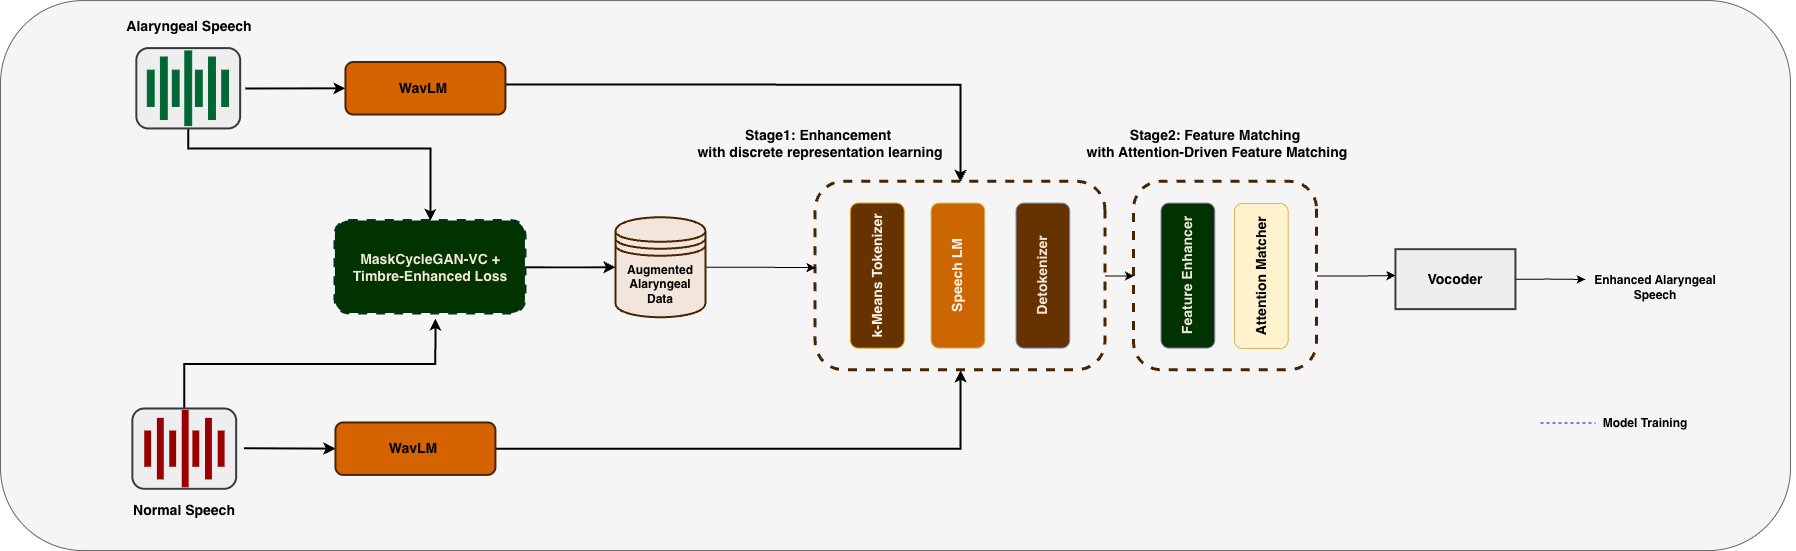

The diagram above was exported from draw.io. Its source (the exported page's mxGraphModel, read from the mxfile embedded in the PNG):
<mxGraphModel dx="975" dy="-978" grid="1" gridSize="10" guides="1" tooltips="1" connect="1" arrows="1" fold="1" page="1" pageScale="1" pageWidth="850" pageHeight="1100" math="0" shadow="0">
  <root>
    <mxCell id="0" />
    <mxCell id="1" parent="0" />
    <mxCell id="RS4Z7D6LwzPvHGB32Z_z-119" parent="1" style="rounded=1;whiteSpace=wrap;html=1;fillColor=#f5f5f5;fontColor=#333333;strokeColor=#666666;" value="" vertex="1">
      <mxGeometry height="550" width="1790" x="910" y="2382.07" as="geometry" />
    </mxCell>
    <mxCell id="RS4Z7D6LwzPvHGB32Z_z-120" parent="1" style="text;html=1;align=center;verticalAlign=middle;whiteSpace=wrap;rounded=0;" value="&lt;b&gt;&lt;font style=&quot;font-size: 14px;&quot;&gt;Normal Speech&lt;/font&gt;&lt;/b&gt;" vertex="1">
      <mxGeometry height="15" width="147.5" x="1020" y="2884.28" as="geometry" />
    </mxCell>
    <mxCell id="RS4Z7D6LwzPvHGB32Z_z-121" parent="1" style="text;html=1;align=center;verticalAlign=middle;whiteSpace=wrap;rounded=0;" value="&lt;font style=&quot;font-size: 14px;&quot;&gt;&lt;b style=&quot;&quot;&gt;Alaryngeal Speech&lt;/b&gt;&lt;/font&gt;" vertex="1">
      <mxGeometry height="15" width="147.5" x="1024.92" y="2400" as="geometry" />
    </mxCell>
    <mxCell id="RS4Z7D6LwzPvHGB32Z_z-122" edge="1" parent="1" style="edgeStyle=orthogonalEdgeStyle;rounded=0;orthogonalLoop=1;jettySize=auto;html=1;strokeWidth=2;" target="RS4Z7D6LwzPvHGB32Z_z-126">
      <mxGeometry relative="1" as="geometry">
        <mxPoint x="1408.9" y="2466.090909090909" as="sourcePoint" />
      </mxGeometry>
    </mxCell>
    <mxCell id="RS4Z7D6LwzPvHGB32Z_z-123" edge="1" parent="1" source="RS4Z7D6LwzPvHGB32Z_z-124" style="edgeStyle=orthogonalEdgeStyle;rounded=0;orthogonalLoop=1;jettySize=auto;html=1;exitX=1;exitY=0.5;exitDx=0;exitDy=0;entryX=0;entryY=0.5;entryDx=0;entryDy=0;strokeWidth=2;" target="RS4Z7D6LwzPvHGB32Z_z-132">
      <mxGeometry relative="1" as="geometry" />
    </mxCell>
    <mxCell id="RS4Z7D6LwzPvHGB32Z_z-124" parent="1" style="rounded=1;whiteSpace=wrap;html=1;fillColor=#003300;strokeColor=light-dark(#00331A,#6D5100);dashed=1;strokeWidth=3;" value="&lt;font style=&quot;font-size: 14px; color: rgb(242, 230, 220);&quot;&gt;&lt;b&gt;MaskCycleGAN-VC + Timbre-Enhanced Loss&lt;/b&gt;&lt;/font&gt;" vertex="1">
      <mxGeometry height="92.5" width="190" x="1244.92" y="2602.5" as="geometry" />
    </mxCell>
    <mxCell id="RS4Z7D6LwzPvHGB32Z_z-125" edge="1" parent="1" source="RS4Z7D6LwzPvHGB32Z_z-126" style="edgeStyle=orthogonalEdgeStyle;rounded=0;orthogonalLoop=1;jettySize=auto;html=1;exitX=0.5;exitY=0;exitDx=0;exitDy=0;entryX=0.5;entryY=1;entryDx=0;entryDy=0;" target="RS4Z7D6LwzPvHGB32Z_z-134">
      <mxGeometry relative="1" as="geometry" />
    </mxCell>
    <mxCell id="RS4Z7D6LwzPvHGB32Z_z-126" parent="1" style="rounded=1;whiteSpace=wrap;html=1;rotation=90;dashed=1;fillColor=#f5f5f5;fontColor=#333333;strokeColor=light-dark(#4A2400,#959595);strokeWidth=3;" value="" vertex="1">
      <mxGeometry height="289.84" width="188.39" x="1775.8400000000001" y="2512.6" as="geometry" />
    </mxCell>
    <mxCell id="RS4Z7D6LwzPvHGB32Z_z-127" parent="1" style="rounded=1;whiteSpace=wrap;html=1;fillColor=#663300;strokeColor=#d79b00;rotation=-90;" value="&lt;b&gt;&lt;font style=&quot;font-size: 14px; color: rgb(255, 244, 234);&quot;&gt;k-Means Tokenizer&lt;/font&gt;&lt;/b&gt;" vertex="1">
      <mxGeometry height="53.75" width="145" x="1714.3000000000002" y="2630.2" as="geometry" />
    </mxCell>
    <mxCell id="RS4Z7D6LwzPvHGB32Z_z-128" parent="1" style="rounded=1;whiteSpace=wrap;html=1;fillColor=#CC6600;strokeColor=#d6b656;rotation=-90;" value="&lt;b&gt;&lt;font style=&quot;font-size: 14px; color: rgb(255, 244, 234);&quot;&gt;Speech LM&lt;/font&gt;&lt;/b&gt;" vertex="1">
      <mxGeometry height="53.75" width="145" x="1794.92" y="2630.2" as="geometry" />
    </mxCell>
    <mxCell id="RS4Z7D6LwzPvHGB32Z_z-129" parent="1" style="rounded=1;whiteSpace=wrap;html=1;fillColor=#663300;strokeColor=#6c8ebf;rotation=-90;" value="&lt;span style=&quot;font-size: 14px;&quot;&gt;&lt;b&gt;&lt;font style=&quot;color: rgb(242, 230, 220);&quot;&gt;Detokenizer&lt;/font&gt;&lt;/b&gt;&lt;/span&gt;" vertex="1">
      <mxGeometry height="53.75" width="145" x="1879.915" y="2630.205" as="geometry" />
    </mxCell>
    <mxCell id="RS4Z7D6LwzPvHGB32Z_z-130" parent="1" style="text;html=1;whiteSpace=wrap;strokeColor=none;fillColor=none;align=center;verticalAlign=middle;rounded=0;" value="&lt;b&gt;&lt;font style=&quot;font-size: 14px;&quot;&gt;Stage1: Enhancement&amp;nbsp;&lt;/font&gt;&lt;/b&gt;&lt;div&gt;&lt;b&gt;&lt;font style=&quot;font-size: 14px;&quot;&gt;with discrete representation learning&lt;/font&gt;&lt;/b&gt;&lt;/div&gt;" vertex="1">
      <mxGeometry height="30" width="330" x="1564.92" y="2509.94" as="geometry" />
    </mxCell>
    <mxCell id="RS4Z7D6LwzPvHGB32Z_z-131" edge="1" parent="1" source="RS4Z7D6LwzPvHGB32Z_z-132" style="edgeStyle=orthogonalEdgeStyle;rounded=0;orthogonalLoop=1;jettySize=auto;html=1;exitX=1;exitY=0.5;exitDx=0;exitDy=0;">
      <mxGeometry relative="1" as="geometry">
        <mxPoint x="1724.92" y="2649.181818181818" as="targetPoint" />
      </mxGeometry>
    </mxCell>
    <mxCell id="RS4Z7D6LwzPvHGB32Z_z-132" parent="1" style="shape=datastore;whiteSpace=wrap;html=1;fillColor=#F2E6DC;strokeColor=#4A2400;strokeWidth=2;" value="&lt;b&gt;Augmented Alaryngeal Data&lt;/b&gt;" vertex="1">
      <mxGeometry height="100" width="90" x="1524.92" y="2598.75" as="geometry" />
    </mxCell>
    <mxCell id="RS4Z7D6LwzPvHGB32Z_z-133" edge="1" parent="1" source="RS4Z7D6LwzPvHGB32Z_z-134" style="edgeStyle=orthogonalEdgeStyle;rounded=0;orthogonalLoop=1;jettySize=auto;html=1;exitX=0.5;exitY=0;exitDx=0;exitDy=0;">
      <mxGeometry relative="1" as="geometry">
        <mxPoint x="2304.92" y="2657.02" as="targetPoint" />
      </mxGeometry>
    </mxCell>
    <mxCell id="RS4Z7D6LwzPvHGB32Z_z-134" parent="1" style="rounded=1;whiteSpace=wrap;html=1;rotation=90;dashed=1;fillColor=#f5f5f5;fontColor=#333333;strokeColor=light-dark(#4A2400,#959595);strokeWidth=3;" value="" vertex="1">
      <mxGeometry height="183.15" width="188.39" x="2040.8400000000001" y="2565.94" as="geometry" />
    </mxCell>
    <mxCell id="RS4Z7D6LwzPvHGB32Z_z-135" parent="1" style="rounded=1;whiteSpace=wrap;html=1;fillColor=#003300;strokeColor=#9673a6;rotation=-90;" value="&lt;span style=&quot;font-size: 14px;&quot;&gt;&lt;b&gt;&lt;font style=&quot;color: rgb(242, 230, 220);&quot;&gt;Feature Enhancer&lt;/font&gt;&lt;/b&gt;&lt;/span&gt;" vertex="1">
      <mxGeometry height="53.75" width="145" x="2024.915" y="2630.205" as="geometry" />
    </mxCell>
    <mxCell id="RS4Z7D6LwzPvHGB32Z_z-136" parent="1" style="rounded=1;whiteSpace=wrap;html=1;fillColor=#fff2cc;strokeColor=#d6b656;rotation=-90;" value="&lt;span style=&quot;font-size: 14px;&quot;&gt;&lt;b&gt;Attention Matcher&lt;/b&gt;&lt;/span&gt;" vertex="1">
      <mxGeometry height="53.75" width="145" x="2098.315" y="2630.645" as="geometry" />
    </mxCell>
    <mxCell id="RS4Z7D6LwzPvHGB32Z_z-137" edge="1" parent="1" source="RS4Z7D6LwzPvHGB32Z_z-138" style="edgeStyle=orthogonalEdgeStyle;rounded=0;orthogonalLoop=1;jettySize=auto;html=1;exitX=1;exitY=0.5;exitDx=0;exitDy=0;">
      <mxGeometry relative="1" as="geometry">
        <mxPoint x="2494.92" y="2661" as="targetPoint" />
      </mxGeometry>
    </mxCell>
    <mxCell id="RS4Z7D6LwzPvHGB32Z_z-138" parent="1" style="rounded=0;whiteSpace=wrap;html=1;fillColor=#eeeeee;strokeColor=#36393d;strokeWidth=2;" value="&lt;b&gt;&lt;font style=&quot;font-size: 14px;&quot;&gt;Vocoder&lt;/font&gt;&lt;/b&gt;" vertex="1">
      <mxGeometry height="60" width="120" x="2304.92" y="2630.6400000000003" as="geometry" />
    </mxCell>
    <mxCell id="RS4Z7D6LwzPvHGB32Z_z-139" parent="1" style="text;html=1;whiteSpace=wrap;strokeColor=none;fillColor=none;align=center;verticalAlign=middle;rounded=0;" value="&lt;b&gt;&lt;font style=&quot;font-size: 14px;&quot;&gt;Stage2:&amp;nbsp;&lt;/font&gt;&lt;/b&gt;&lt;b&gt;&lt;font style=&quot;font-size: 14px;&quot;&gt;Feature Matching&lt;/font&gt;&lt;/b&gt;&lt;div&gt;&lt;b&gt;&lt;font style=&quot;font-size: 14px;&quot;&gt;&amp;nbsp;with Attention-Driven Feature Matching&lt;/font&gt;&lt;/b&gt;&lt;/div&gt;" vertex="1">
      <mxGeometry height="30" width="460" x="1894.92" y="2509.94" as="geometry" />
    </mxCell>
    <mxCell id="RS4Z7D6LwzPvHGB32Z_z-140" edge="1" parent="1" style="endArrow=none;dashed=1;html=1;rounded=0;strokeColor=light-dark(#000099,#959595);startSize=10;" value="">
      <mxGeometry height="50" relative="1" width="50" as="geometry">
        <mxPoint x="2450" y="2804.55" as="sourcePoint" />
        <mxPoint x="2505" y="2804.55" as="targetPoint" />
      </mxGeometry>
    </mxCell>
    <mxCell id="RS4Z7D6LwzPvHGB32Z_z-141" parent="1" style="text;html=1;whiteSpace=wrap;strokeColor=none;fillColor=none;align=center;verticalAlign=middle;rounded=0;" value="&lt;b&gt;Model Training&lt;/b&gt;" vertex="1">
      <mxGeometry height="30" width="100" x="2505" y="2790" as="geometry" />
    </mxCell>
    <mxCell id="RS4Z7D6LwzPvHGB32Z_z-142" edge="1" parent="1" source="RS4Z7D6LwzPvHGB32Z_z-143" style="edgeStyle=orthogonalEdgeStyle;rounded=0;orthogonalLoop=1;jettySize=auto;html=1;entryX=1;entryY=0.5;entryDx=0;entryDy=0;strokeWidth=2;" target="RS4Z7D6LwzPvHGB32Z_z-126">
      <mxGeometry relative="1" as="geometry" />
    </mxCell>
    <mxCell id="RS4Z7D6LwzPvHGB32Z_z-143" parent="1" style="rounded=1;whiteSpace=wrap;html=1;rotation=0;fillColor=#D46300;strokeColor=#4A2400;strokeWidth=2;" value="&lt;b&gt;&lt;font style=&quot;color: rgb(0, 0, 0); font-size: 14px;&quot;&gt;WavLM&amp;nbsp;&lt;/font&gt;&lt;/b&gt;" vertex="1">
      <mxGeometry height="52.5" width="160" x="1244.92" y="2803.9100000000003" as="geometry" />
    </mxCell>
    <mxCell id="RS4Z7D6LwzPvHGB32Z_z-144" edge="1" parent="1" style="endArrow=classic;html=1;rounded=0;entryX=0;entryY=0.5;entryDx=0;entryDy=0;strokeWidth=2;" target="RS4Z7D6LwzPvHGB32Z_z-143" value="">
      <mxGeometry height="50" relative="1" width="50" as="geometry">
        <mxPoint x="1153.44" y="2829.7" as="sourcePoint" />
        <mxPoint x="1223.44" y="2830.1" as="targetPoint" />
      </mxGeometry>
    </mxCell>
    <mxCell id="RS4Z7D6LwzPvHGB32Z_z-145" edge="1" parent="1" style="endArrow=classic;html=1;rounded=0;entryX=0;entryY=0.5;entryDx=0;entryDy=0;strokeWidth=2;" target="RS4Z7D6LwzPvHGB32Z_z-164" value="">
      <mxGeometry height="50" relative="1" width="50" as="geometry">
        <mxPoint x="1154.92" y="2470" as="sourcePoint" />
        <mxPoint x="1248.9" y="2470.0600000000004" as="targetPoint" />
      </mxGeometry>
    </mxCell>
    <mxCell id="RS4Z7D6LwzPvHGB32Z_z-146" edge="1" parent="1" source="RS4Z7D6LwzPvHGB32Z_z-147" style="edgeStyle=orthogonalEdgeStyle;rounded=0;orthogonalLoop=1;jettySize=auto;html=1;entryX=0.5;entryY=0;entryDx=0;entryDy=0;strokeWidth=2;" target="RS4Z7D6LwzPvHGB32Z_z-124">
      <mxGeometry relative="1" as="geometry">
        <Array as="points">
          <mxPoint x="1097.92" y="2530" />
          <mxPoint x="1339.92" y="2530" />
        </Array>
      </mxGeometry>
    </mxCell>
    <mxCell id="RS4Z7D6LwzPvHGB32Z_z-147" parent="1" style="rounded=1;whiteSpace=wrap;html=1;fillColor=#eeeeee;strokeColor=#36393d;strokeWidth=2;" value="" vertex="1">
      <mxGeometry height="80.33" width="103.83" x="1045.8200000000002" y="2429.61" as="geometry" />
    </mxCell>
    <mxCell id="RS4Z7D6LwzPvHGB32Z_z-148" parent="1" style="rounded=0;whiteSpace=wrap;html=1;fillColor=#006633;strokeColor=#006633;rotation=-90;gradientColor=none;" value="" vertex="1">
      <mxGeometry height="6.88" width="62.5" x="1042.1100000000001" y="2466.325" as="geometry" />
    </mxCell>
    <mxCell id="RS4Z7D6LwzPvHGB32Z_z-149" parent="1" style="rounded=0;whiteSpace=wrap;html=1;fillColor=#006633;strokeColor=#006633;rotation=-90;gradientColor=none;" value="" vertex="1">
      <mxGeometry height="6.88" width="36.25" x="1067.105" y="2466.33" as="geometry" />
    </mxCell>
    <mxCell id="RS4Z7D6LwzPvHGB32Z_z-150" parent="1" style="rounded=0;whiteSpace=wrap;html=1;fillColor=#006633;strokeColor=#006633;rotation=-90;gradientColor=none;" value="" vertex="1">
      <mxGeometry height="6.88" width="74.69" x="1060.39" y="2466.325" as="geometry" />
    </mxCell>
    <mxCell id="RS4Z7D6LwzPvHGB32Z_z-151" parent="1" style="rounded=0;whiteSpace=wrap;html=1;fillColor=#006633;strokeColor=#006633;rotation=-90;gradientColor=none;" value="" vertex="1">
      <mxGeometry height="6.88" width="36.25" x="1090.2350000000001" y="2466.33" as="geometry" />
    </mxCell>
    <mxCell id="RS4Z7D6LwzPvHGB32Z_z-152" parent="1" style="rounded=0;whiteSpace=wrap;html=1;fillColor=#006633;strokeColor=#006633;rotation=-90;gradientColor=none;" value="" vertex="1">
      <mxGeometry height="6.88" width="62.5" x="1090.23" y="2466.335" as="geometry" />
    </mxCell>
    <mxCell id="RS4Z7D6LwzPvHGB32Z_z-153" parent="1" style="rounded=0;whiteSpace=wrap;html=1;fillColor=#006633;strokeColor=#006633;rotation=-90;gradientColor=none;" value="" vertex="1">
      <mxGeometry height="6.88" width="36.25" x="1116.4850000000001" y="2466.34" as="geometry" />
    </mxCell>
    <mxCell id="RS4Z7D6LwzPvHGB32Z_z-154" parent="1" style="rounded=0;whiteSpace=wrap;html=1;fillColor=#006633;strokeColor=#006633;rotation=-90;gradientColor=none;" value="" vertex="1">
      <mxGeometry height="6.88" width="36.25" x="1042.105" y="2466.34" as="geometry" />
    </mxCell>
    <mxCell id="RS4Z7D6LwzPvHGB32Z_z-155" edge="1" parent="1" source="RS4Z7D6LwzPvHGB32Z_z-156" style="edgeStyle=orthogonalEdgeStyle;rounded=0;orthogonalLoop=1;jettySize=auto;html=1;exitX=0.5;exitY=0;exitDx=0;exitDy=0;strokeWidth=2;">
      <mxGeometry relative="1" as="geometry">
        <mxPoint x="1344.92" y="2700" as="targetPoint" />
      </mxGeometry>
    </mxCell>
    <mxCell id="RS4Z7D6LwzPvHGB32Z_z-156" parent="1" style="rounded=1;whiteSpace=wrap;html=1;fillColor=#eeeeee;strokeColor=#36393d;strokeWidth=2;" value="" vertex="1">
      <mxGeometry height="80.33" width="103.83" x="1041.8400000000001" y="2790" as="geometry" />
    </mxCell>
    <mxCell id="RS4Z7D6LwzPvHGB32Z_z-157" parent="1" style="rounded=0;whiteSpace=wrap;html=1;fillColor=light-dark(#990000,#793C33);strokeColor=none;rotation=-90;gradientColor=none;" value="" vertex="1">
      <mxGeometry height="6.88" width="36.25" x="1039.055" y="2826.7149999999997" as="geometry" />
    </mxCell>
    <mxCell id="RS4Z7D6LwzPvHGB32Z_z-158" parent="1" style="rounded=0;whiteSpace=wrap;html=1;fillColor=light-dark(#990000,#793C33);strokeColor=none;rotation=-90;gradientColor=none;" value="" vertex="1">
      <mxGeometry height="6.88" width="61.57" x="1039.06" y="2826.72" as="geometry" />
    </mxCell>
    <mxCell id="RS4Z7D6LwzPvHGB32Z_z-159" parent="1" style="rounded=0;whiteSpace=wrap;html=1;fillColor=light-dark(#990000,#793C33);strokeColor=none;rotation=-90;gradientColor=none;" value="" vertex="1">
      <mxGeometry height="6.88" width="36.25" x="1064.055" y="2826.7149999999997" as="geometry" />
    </mxCell>
    <mxCell id="RS4Z7D6LwzPvHGB32Z_z-160" parent="1" style="rounded=0;whiteSpace=wrap;html=1;fillColor=light-dark(#990000,#793C33);strokeColor=none;rotation=-90;gradientColor=none;" value="" vertex="1">
      <mxGeometry height="6.88" width="77.34" x="1056.02" y="2826.71" as="geometry" />
    </mxCell>
    <mxCell id="RS4Z7D6LwzPvHGB32Z_z-161" parent="1" style="rounded=0;whiteSpace=wrap;html=1;fillColor=light-dark(#990000,#793C33);strokeColor=none;rotation=-90;gradientColor=none;" value="" vertex="1">
      <mxGeometry height="6.88" width="36.25" x="1087.1850000000002" y="2826.7149999999997" as="geometry" />
    </mxCell>
    <mxCell id="RS4Z7D6LwzPvHGB32Z_z-162" parent="1" style="rounded=0;whiteSpace=wrap;html=1;fillColor=light-dark(#990000,#793C33);strokeColor=none;rotation=-90;gradientColor=none;" value="" vertex="1">
      <mxGeometry height="6.88" width="61.57" x="1087.1850000000002" y="2826.725" as="geometry" />
    </mxCell>
    <mxCell id="RS4Z7D6LwzPvHGB32Z_z-163" parent="1" style="rounded=0;whiteSpace=wrap;html=1;fillColor=light-dark(#990000,#793C33);strokeColor=none;rotation=-90;gradientColor=none;" value="" vertex="1">
      <mxGeometry height="6.88" width="36.25" x="1112.505" y="2826.725" as="geometry" />
    </mxCell>
    <mxCell id="RS4Z7D6LwzPvHGB32Z_z-164" parent="1" style="rounded=1;whiteSpace=wrap;html=1;rotation=0;fillColor=#D46300;strokeColor=#4A2400;strokeWidth=2;" value="&lt;b&gt;&lt;font style=&quot;color: rgb(0, 0, 0); font-size: 14px;&quot;&gt;WavLM&amp;nbsp;&lt;/font&gt;&lt;/b&gt;" vertex="1">
      <mxGeometry height="52.5" width="160" x="1254.92" y="2443.52" as="geometry" />
    </mxCell>
    <mxCell id="RS4Z7D6LwzPvHGB32Z_z-165" parent="1" style="text;html=1;whiteSpace=wrap;strokeColor=none;fillColor=none;align=center;verticalAlign=middle;rounded=0;" value="&lt;b&gt;Enhanced Alaryngeal&lt;/b&gt;&lt;div&gt;&lt;b&gt;Speech&lt;/b&gt;&lt;/div&gt;" vertex="1">
      <mxGeometry height="30" width="280" x="2424.92" y="2653.95" as="geometry" />
    </mxCell>
  </root>
</mxGraphModel>